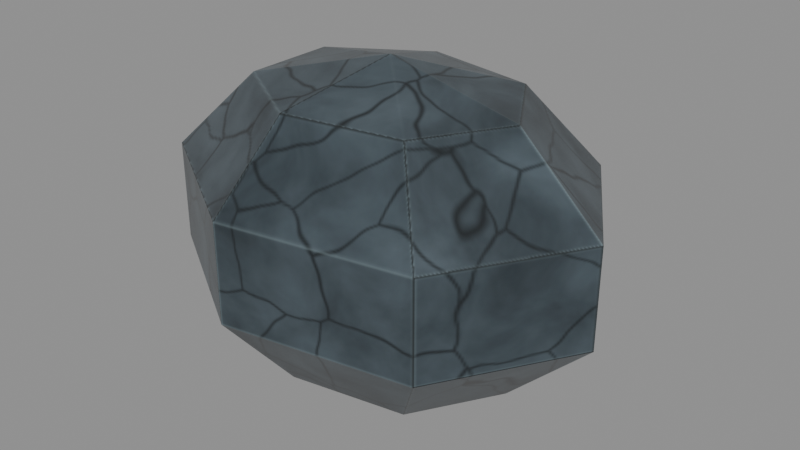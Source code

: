 # Source: underworld-flora-blackwater-wet-stone.blend  (saved by Blender 5.0.118; exported with 4.5.12 LTS)
import bpy
from mathutils import Matrix  # noqa: F401  (used for matrix-valued properties, if any)

bpy.ops.wm.read_factory_settings(use_empty=True)
scene = bpy.context.scene
scene.name = 'Scene'

# ---- images (referenced by path relative to the original .blend; pixels are not part of the script)
import os
ASSET_DIR = os.environ.get("B2B_ASSET_DIR", "")  # directory of the original .blend (textures are referenced by path, not embedded)
HERE = os.path.dirname(os.path.abspath(__file__))  # packed textures are extracted next to this script under _unpacked/

def load_image(name, relpath, width, height, colorspace="sRGB"):
    """Load a texture the original file referenced (path relative to the .blend, or extracted next to this script)."""
    p = next((c for c in (os.path.join(HERE, relpath), os.path.join(ASSET_DIR, relpath)) if relpath and os.path.exists(c)), "")
    if p:
        img = bpy.data.images.load(p, check_existing=True)
        img.name = name
    else:  # same state as the original file: an image datablock whose file is absent (Cycles renders it pink)
        img = bpy.data.images.new(name, width, height)
        img.source = "FILE"
        img.filepath = "//" + (relpath or name)
    img.colorspace_settings.name = colorspace
    return img
img_underworld_flora_blackwater_wet_stone_albedo = load_image('underworld-flora-blackwater-wet-stone-albedo', '_unpacked/underworld-flora-blackwater-wet-stone-albedo.fb1cc01f.png', 512, 512, 'sRGB')

# ---- materials (node trees are filled in below, after node groups)
mat_magenheim_underworld_underworld_flora_blackwater_wet_stone_wets = bpy.data.materials.new('magenheim.underworld.underworld-flora-blackwater-wet-stone.wets')
mat_magenheim_underworld_underworld_flora_blackwater_wet_stone_wets.use_backface_culling = True

# ---- material node trees
mat_magenheim_underworld_underworld_flora_blackwater_wet_stone_wets.use_nodes = True; mat_magenheim_underworld_underworld_flora_blackwater_wet_stone_wets.node_tree.nodes.clear()
_N = mat_magenheim_underworld_underworld_flora_blackwater_wet_stone_wets.node_tree.nodes; _L = mat_magenheim_underworld_underworld_flora_blackwater_wet_stone_wets.node_tree.links
n0 = _N.new('ShaderNodeBsdfPrincipled'); n0.name = 'Principled BSDF'; n0.location = (-200, 100)
n0.inputs[2].default_value = 0.3
n0.inputs[27].default_value = (0.0, 0.0, 0.0, 1.0)
n0.inputs[28].default_value = 1.0
n1 = _N.new('ShaderNodeOutputMaterial'); n1.name = 'Material Output'; n1.location = (200, 100)
n2 = _N.new('ShaderNodeTexImage'); n2.name = 'Atlas'; n2.location = (0, 0)
n2.image = img_underworld_flora_blackwater_wet_stone_albedo
_L.new(n0.outputs[0], n1.inputs[0])
_L.new(n2.outputs[0], n0.inputs[0])
n1.is_active_output = True

# ---- meshes
me_stone = bpy.data.meshes.new('stone')
me_stone.from_pydata([(0.0, 0.0, -0.18), (0.3879, 0.0, -0.09215), (0.2419, 0.239, -0.09215), (-0.08632, 0.298, -0.09215), (-0.3495, 0.1326, -0.09215), (-0.3495, -0.1326, -0.09215), (-0.08632, -0.298, -0.09215), (0.2419, -0.239, -0.09215), (0.6277, 0.0, 0.1379), (0.3914, 0.3867, 0.1379), (-0.1397, 0.4821, 0.1379), (-0.5655, 0.2146, 0.1379), (-0.5655, -0.2146, 0.1379), (-0.1397, -0.4821, 0.1379), (0.3914, -0.3867, 0.1379), (0.6277, 0.0, 0.4221), (0.3914, 0.3867, 0.4221), (-0.1397, 0.4821, 0.4221), (-0.5655, 0.2146, 0.4221), (-0.5655, -0.2146, 0.4221), (-0.1397, -0.4821, 0.4221), (0.3914, -0.3867, 0.4221), (0.3879, 0.0, 0.6521), (0.2419, 0.239, 0.6521), (-0.08632, 0.298, 0.6521), (-0.3495, 0.1326, 0.6521), (-0.3495, -0.1326, 0.6521), (-0.08632, -0.298, 0.6521), (0.2419, -0.239, 0.6521), (0.0, 0.0, 0.74)], [], [(0, 2, 1), (0, 3, 2), (0, 4, 3), (0, 5, 4), (0, 6, 5), (0, 7, 6), (0, 1, 7), (1, 2, 9, 8), (2, 3, 10, 9), (3, 4, 11, 10), (4, 5, 12, 11), (5, 6, 13, 12), (6, 7, 14, 13), (7, 1, 8, 14), (8, 9, 16, 15), (9, 10, 17, 16), (10, 11, 18, 17), (11, 12, 19, 18), (12, 13, 20, 19), (13, 14, 21, 20), (14, 8, 15, 21), (15, 16, 23, 22), (16, 17, 24, 23), (17, 18, 25, 24), (18, 19, 26, 25), (19, 20, 27, 26), (20, 21, 28, 27), (21, 15, 22, 28), (22, 23, 29), (23, 24, 29), (24, 25, 29), (25, 26, 29), (26, 27, 29), (27, 28, 29), (28, 22, 29)])
_uv = me_stone.uv_layers.new(name='UVMap')
_uv.uv.foreach_set('vector', [0.8078, 0.6168, 0.6922, 0.7227, 0.6245, 0.6134, 0.8078, 0.6168, 0.8442, 0.7481, 0.6922, 0.7227, 0.3883, 0.4628, 0.4133, 0.6281, 0.2883, 0.5553, 0.3883, 0.4628, 0.5219, 0.5721, 0.4133, 0.6281, 0.3883, 0.4628, 0.5324, 0.4295, 0.5219, 0.5721, 0.8078, 0.6168, 0.6922, 0.5025, 0.8442, 0.4734, 0.8078, 0.6168, 0.6245, 0.6134, 0.6922, 0.5025, 0.5469, 0.2447, 0.5469, 0.1161, 0.6424, 0.1115, 0.6424, 0.3195, 0.6859, 0.7569, 0.8179, 0.7569, 0.8644, 0.8882, 0.6509, 0.8882, 0.03044, 0.6703, 0.175, 0.6703, 0.2399, 0.8074, 0.005874, 0.8074, 0.5097, 0.1496, 0.417, 0.1496, 0.4106, 0.006707, 0.5605, 0.006707, 0.5219, 0.5721, 0.5324, 0.4295, 0.6281, 0.3973, 0.6111, 0.6281, 0.04565, 0.006395, 0.2008, 0.006395, 0.2571, 0.1134, 0.006058, 0.1134, 0.4309, 0.3034, 0.5469, 0.2447, 0.6424, 0.3195, 0.4548, 0.4144, 0.2613, 0.8557, 0.4013, 0.8557, 0.4013, 0.9879, 0.2613, 0.9879, 0.7884, 0.006651, 0.7884, 0.2577, 0.6562, 0.2577, 0.6562, 0.006651, 0.253, 0.8431, 0.253, 0.6091, 0.3562, 0.6091, 0.3562, 0.8431, 0.4166, 0.8105, 0.6163, 0.8105, 0.6163, 0.9428, 0.4166, 0.9428, 0.007524, 0.8224, 0.1805, 0.8224, 0.1805, 0.9547, 0.007524, 0.9547, 0.006058, 0.1134, 0.2571, 0.1134, 0.2571, 0.2457, 0.006058, 0.2457, 0.9927, 0.4608, 0.9927, 0.6008, 0.8604, 0.6008, 0.8604, 0.4608, 0.007039, 0.5712, 0.007039, 0.3632, 0.1025, 0.3679, 0.1025, 0.4964, 0.802, 0.2197, 0.802, 0.006113, 0.9333, 0.05265, 0.9333, 0.1846, 0.8704, 0.4465, 0.6364, 0.4465, 0.7012, 0.3093, 0.8458, 0.3093, 0.8238, 0.6289, 0.9737, 0.6289, 0.9672, 0.7718, 0.8746, 0.7718, 0.4518, 0.4342, 0.221, 0.4512, 0.2532, 0.3555, 0.3958, 0.345, 0.006058, 0.2457, 0.2571, 0.2457, 0.2008, 0.3527, 0.04565, 0.3527, 0.1947, 0.6661, 0.007039, 0.5712, 0.1025, 0.4964, 0.2185, 0.5551, 0.5196, 0.5877, 0.6289, 0.6553, 0.523, 0.771, 0.6289, 0.6553, 0.6543, 0.8074, 0.523, 0.771, 0.379, 0.1114, 0.4518, 0.2363, 0.2865, 0.2114, 0.4518, 0.2363, 0.3958, 0.345, 0.2865, 0.2114, 0.3958, 0.345, 0.2532, 0.3555, 0.2865, 0.2114, 0.3796, 0.8074, 0.4087, 0.6553, 0.523, 0.771, 0.4087, 0.6553, 0.5196, 0.5877, 0.523, 0.771])
me_stone.materials.append(mat_magenheim_underworld_underworld_flora_blackwater_wet_stone_wets)
me_stone.update()

# ---- objects
ob_stone = bpy.data.objects.new('stone', me_stone)

# ---- transforms, parenting, visibility, modifiers, constraints
ob_stone.location = (0.0, 0.0, 0.0)

# ---- collection membership
scene.collection.objects.link(ob_stone)

# ---- scene / render settings (as saved in the file)
scene.frame_start = 1; scene.frame_end = 250; scene.frame_set(1)
scene.render.engine = 'CYCLES'
scene.render.bake_bias = 0.0
scene.render.bake_samples = 0
scene.cycles.use_denoising = False
scene.cycles.samples = 48
scene.cycles.sampling_pattern = 'TABULATED_SOBOL'
scene.eevee.use_volume_custom_range = False
bpy.context.view_layer.update()

# ---- added for rendering (the .blend has no active camera and no usable light): camera, sun + grey world if the file has none
cam_auto = bpy.data.cameras.new('AutoCamera')
cam_auto.lens = 50.0
cam_auto.sensor_width = 36.0
cam_auto.clip_end = 1000.0
ob_auto_camera = bpy.data.objects.new('AutoCamera', cam_auto)
scene.collection.objects.link(ob_auto_camera)
ob_auto_camera.location = (1.68619, -1.98614, 1.60409)
ob_auto_camera.rotation_euler = (1.09748, -7.21219e-08, 0.694738)
scene.camera = ob_auto_camera
light_auto_sun = bpy.data.lights.new('AutoSun', 'SUN')
light_auto_sun.energy = 3.0
light_auto_sun.angle = 0.0523599
ob_auto_sun = bpy.data.objects.new('AutoSun', light_auto_sun)
scene.collection.objects.link(ob_auto_sun)
ob_auto_sun.rotation_euler = (0.872665, 0.174533, 0.523599)
if scene.world is None:
    world_auto = bpy.data.worlds.new('AutoWorld')
    world_auto.color = (0.3, 0.3, 0.3)
    scene.world = world_auto
bpy.context.view_layer.update()
